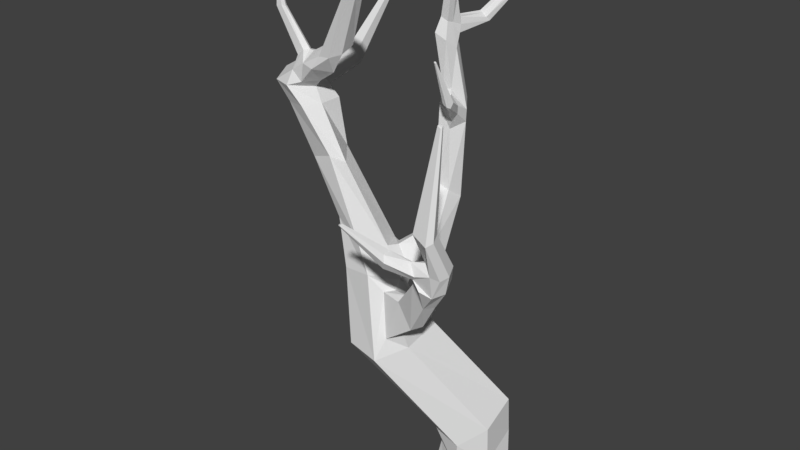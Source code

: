 # Source: Drzewo1.blend  (saved by Blender 2.78.0; exported with 4.5.12 LTS)
import bpy
from mathutils import Matrix  # noqa: F401  (used for matrix-valued properties, if any)

bpy.ops.wm.read_factory_settings(use_empty=True)
scene = bpy.context.scene
scene.name = 'Scene'

# ---- collections
col_collection_1 = bpy.data.collections.new('Collection 1'); scene.collection.children.link(col_collection_1)

# ---- materials (node trees are filled in below, after node groups)
mat_drzewopustynia = bpy.data.materials.new('DrzewoPustynia')
mat_drzewopustynia.alpha_threshold = 0.0
mat_drzewopustynia.use_transparent_shadow = False
mat_drzewopustynia.roughness = 0.5

# ---- material node trees

# ---- world
world_world = bpy.data.worlds.new('World'); scene.world = world_world
world_world.color = (0.05088, 0.05088, 0.05088)
world_world.use_sun_shadow = False
world_world.sun_shadow_jitter_overblur = 0.0
world_world.cycles.sampling_method = 'MANUAL'

# ---- meshes
me_circle = bpy.data.meshes.new('Circle')
me_circle.from_pydata([(0.0, -2.142e-08, -0.4901), (-0.5947, -1.501e-08, -0.3433), (-0.5345, 1.501e-08, 0.3433), (0.0, 2.83e-08, 0.6475), (0.4048, 1.207e-08, 0.2761), (0.5242, 0.06537, -0.3535), (-0.1005, 1.678, -0.4313), (-0.6485, 1.488, -0.1345), (-0.4453, 1.154, 0.3775), (0.1414, 1.118, 0.5585), (0.4505, 1.362, 0.1754), (0.4056, 1.588, -0.4516), (0.08369, 0.6677, 0.5262), (0.4489, 0.6908, 0.1434), (-0.5872, 0.732, -0.4109), (-0.4609, 0.7092, 0.1662), (0.3896, 0.93, -0.5249), (0.01469, 0.8427, -0.7167), (-0.9856, 3.126, 0.4914), (-1.539, 3.003, 0.7943), (-1.32, 2.875, 1.387), (-0.6616, 3.183, 1.332), (-0.458, 3.286, 1.18), (-0.4419, 3.4, 0.774), (-1.116, 3.763, 0.2557), (-1.83, 3.711, 0.5681), (-1.632, 3.973, 1.12), (-0.8115, 3.879, 1.2), (-0.6805, 3.907, 1.084), (-0.6859, 3.64, 0.6431), (-2.591, 4.868, -0.2128), (-3.133, 5.213, -0.09051), (-2.943, 5.201, 0.3813), (-2.51, 5.358, 0.4928), (-2.34, 5.231, 0.3019), (-2.685, 5.303, -0.1082), (-3.356, 6.532, 0.0004555), (-3.435, 6.42, -0.01327), (-3.553, 6.391, 0.5367), (-3.235, 6.389, 0.6364), (-2.921, 6.354, 0.3118), (-3.091, 6.515, -0.001619), (-1.986, 8.041, 0.3709), (-2.104, 8.019, 0.4309), (-2.057, 8.016, 0.575), (-1.929, 8.032, 0.6144), (-1.862, 8.049, 0.5155), (-1.853, 8.061, 0.3738), (-0.4219, 3.012, 1.097), (-0.7329, 2.857, 1.522), (-0.3785, 3.189, 0.5134), (-0.8466, 4.003, 0.5891), (-1.085, 4.086, 1.249), (-0.8991, 3.838, 0.4326), (-0.001734, 3.639, 1.283), (-0.1256, 3.593, 1.412), (-0.03376, 3.719, 0.979), (-0.3902, 3.967, 1.177), (-0.4516, 3.892, 1.298), (-0.2813, 3.784, 0.881), (0.3474, 4.179, 1.453), (0.2076, 4.142, 1.547), (0.2904, 4.28, 1.235), (-0.03233, 4.447, 1.364), (-0.03877, 4.408, 1.494), (0.07986, 4.332, 1.181), (0.728, 4.889, 1.644), (0.6304, 4.812, 1.725), (0.6482, 4.95, 1.456), (0.1314, 4.914, 1.66), (0.1047, 4.936, 1.71), (0.4636, 4.919, 1.409), (0.2497, 4.783, 1.799), (0.6359, 7.037, 1.736), (0.6169, 7.022, 1.752), (0.6204, 7.049, 1.699), (0.5594, 7.053, 1.721), (0.561, 7.046, 1.743), (0.5844, 7.042, 1.69), (0.5794, 5.418, 1.985), (0.4382, 5.509, 1.717), (0.3296, 5.553, 1.851), (0.5945, 5.535, 1.757), (0.6621, 5.484, 1.916), (0.3366, 5.525, 1.946), (0.05782, 4.715, 1.643), (0.5212, 4.649, 1.313), (0.2654, 4.647, 1.247), (0.07054, 4.782, 1.614), (0.1825, 4.701, 1.751), (0.6159, 4.551, 1.575), (0.4673, 4.467, 1.688), (0.3354, 4.971, 1.567), (0.3333, 4.975, 1.666), (0.5008, 4.858, 1.785), (0.3024, 4.557, 1.771), (0.1036, 4.745, 1.468), (0.09021, 4.599, 1.576), (-0.1703, 5.041, 1.79), (-0.1753, 5.038, 1.937), (-0.1267, 4.94, 1.985), (-0.1982, 4.809, 1.926), (-0.2397, 4.907, 1.767), (-0.2741, 4.84, 1.849), (-0.5799, 5.525, 2.308), (-0.5812, 5.525, 2.34), (-0.588, 5.502, 2.35), (-0.6186, 5.492, 2.337), (-0.6106, 5.514, 2.303), (-0.6259, 5.508, 2.321), (-2.811, 6.103, 0.3122), (-3.029, 6.258, -0.03307), (-3.353, 6.052, 0.468), (-2.998, 6.081, 0.568), (-3.135, 6.17, -0.04382), (-3.388, 6.181, -0.0425), (-3.668, 6.494, 0.1975), (-3.374, 6.568, 0.06451), (-2.99, 6.515, 0.1078), (-2.783, 6.113, -0.05318), (-3.481, 6.048, 0.0972), (-3.152, 6.08, -0.05884), (-3.736, 7.207, -2.322), (-3.71, 7.244, -2.318), (-3.623, 7.238, -2.319), (-3.602, 7.153, -2.329), (-3.721, 7.128, -2.332), (-3.637, 7.124, -2.333), (-3.193, 6.305, -0.9434), (-3.112, 6.372, -0.9352), (-3.159, 6.568, -0.9113), (-3.361, 6.581, -0.9097), (-3.421, 6.495, -0.9201), (-3.385, 6.313, -0.9424), (-1.307, 4.191, 0.252), (-1.418, 4.014, 0.1721), (-1.46, 4.449, 1.043), (-1.133, 4.28, 0.4713), (-2.162, 4.095, 0.4), (-2.077, 4.547, 0.7667), (-0.9357, 3.67, 0.4879), (-0.7973, 3.943, 0.8514), (-1.323, 3.652, 0.3123), (-1.644, 3.945, 0.2194), (-1.188, 4.313, 0.6673), (-1.403, 4.213, 0.2322), (-1.138, 7.258, -0.9606), (-1.194, 7.219, -1.045), (-1.359, 7.293, -0.6413), (-1.152, 7.208, -0.6446), (-1.326, 7.354, -1.057), (-1.458, 7.305, -0.8299), (-1.067, 4.38, -0.1011), (-1.001, 4.298, -0.2932), (-0.6893, 4.343, 0.1543), (-0.9452, 4.444, 0.1232), (-0.843, 4.062, -0.1869), (-0.6248, 4.076, -0.0111), (-1.416, 4.93, -0.8359), (-1.038, 4.807, -0.6323), (-1.191, 4.69, -1.023), (-1.35, 4.929, -1.029), (-1.294, 4.903, -0.6228), (-0.9733, 4.639, -0.8683), (-1.367, 6.422, -0.8775), (-1.053, 6.39, -0.672), (-1.079, 6.214, -1.112), (-1.301, 6.412, -1.082), (-1.06, 6.316, -0.5837), (-0.9204, 6.235, -0.6678), (-1.308, 6.209, -1.074), (-1.104, 5.958, -1.11), (-1.008, 5.97, -0.6309), (-1.374, 6.218, -0.8718), (-0.9246, 6.104, -0.665), (-1.065, 6.168, -0.5809), (-0.9248, 6.112, -0.898), (-0.9314, 5.91, -0.8939), (-1.211, 6.442, -0.6706), (-1.252, 6.199, -0.6463), (-1.075, 6.463, -0.6966), (-1.071, 5.821, -0.6725), (-0.8072, 6.392, -0.3995), (-0.8143, 6.309, -0.3439), (-0.9281, 6.429, -0.3542), (-0.9346, 6.362, -0.3111), (-0.8704, 6.44, -0.3784), (-0.8609, 6.32, -0.312), (-0.8974, 7.062, -0.09708), (-0.8994, 7.059, -0.06976), (-0.9308, 7.078, -0.0966), (-0.9326, 7.075, -0.07489), (-0.9149, 7.075, -0.1032), (-0.9123, 7.067, -0.0662), (-1.18, 7.439, -0.8402), (-1.32, 7.524, -0.7318), (-1.198, 7.474, -0.7337), (-1.346, 7.525, -0.9413), (-1.378, 7.531, -0.8423), (-1.214, 7.139, -1.027), (-1.1, 7.048, -0.8431), (-1.405, 7.294, -0.9989), (-1.297, 7.497, -0.9801), (-1.137, 7.384, -0.9842), (-1.161, 7.486, -0.9979), (-1.106, 7.839, -0.7873), (-1.231, 7.916, -0.6895), (-1.122, 7.871, -0.6912), (-1.255, 7.917, -0.8785), (-1.284, 7.923, -0.7891), (-1.211, 7.892, -0.9134), (-1.111, 7.841, -0.8533), (-1.161, 7.866, -0.8833), (-1.123, 7.442, -1.509), (-1.064, 7.384, -1.523), (-1.091, 7.345, -1.626), (-1.042, 7.32, -1.583), (-1.202, 7.414, -1.586), (-1.186, 7.466, -1.529), (-0.756, 7.991, -1.935), (-0.7122, 7.948, -1.929), (-0.7324, 7.893, -1.988), (-0.696, 7.888, -1.952), (-0.8143, 7.951, -1.979), (-0.8025, 8.002, -1.955), (-0.5068, 8.211, -2.334), (-0.4862, 8.191, -2.331), (-0.4957, 8.165, -2.359), (-0.4786, 8.163, -2.342), (-0.5342, 8.192, -2.355), (-0.5287, 8.216, -2.344), (-2.33, 7.014, 0.6362), (-2.213, 7.051, 0.4732), (-2.626, 7.104, 0.325), (-2.591, 6.968, 0.5679), (-2.199, 7.148, 0.242), (-2.428, 7.17, 0.2347), (-2.303, 8.577, 0.6638), (-2.354, 8.571, 0.6893), (-2.334, 8.568, 0.7505), (-2.279, 8.571, 0.7673), (-2.25, 8.577, 0.7253), (-2.246, 8.581, 0.665), (-2.748, 6.506, 0.3899), (-3.232, 6.811, 0.367), (-2.703, 6.737, 0.1506), (-3.016, 6.463, 0.5353), (-3.279, 6.796, 0.2664), (-3.201, 6.86, 0.1863), (-2.689, 6.766, 0.6363), (-3.053, 6.918, 0.2805), (-3.098, 6.897, 0.2079), (-2.411, 6.725, 0.4487), (-3.11, 6.912, 0.3667), (-2.506, 6.922, 0.1993), (-2.946, 6.783, 0.5547), (-3.181, 6.631, 0.5477), (-3.282, 6.72, 0.2447), (-3.021, 6.773, 0.1252), (-2.799, 6.902, 0.1635), (-2.954, 6.918, 0.3003), (-3.528, 7.528, 0.3774), (-3.634, 7.51, 0.3776), (-3.666, 7.516, 0.3095), (-3.599, 7.528, 0.2552), (-3.525, 7.515, 0.2699), (-3.5, 7.512, 0.3142), (-3.601, 7.95, 0.3551), (-3.623, 7.933, 0.3551), (-3.631, 7.93, 0.3377), (-3.617, 7.942, 0.3239), (-3.599, 7.948, 0.3276), (-3.593, 7.95, 0.3389), (-0.7741, 8.507, -0.4933), (-0.8107, 8.529, -0.4649), (-0.7788, 8.516, -0.4654), (-0.8176, 8.529, -0.5198), (-0.8259, 8.531, -0.4938), (-0.8047, 8.522, -0.5299), (-0.7757, 8.507, -0.5125), (-0.7902, 8.515, -0.5212)], [], [(13, 10, 9, 12), (15, 8, 7, 14), (16, 11, 10, 13), (12, 9, 8, 15), (14, 7, 6, 17), (17, 6, 11, 16), (0, 17, 16, 5), (1, 14, 17, 0), (3, 12, 15, 2), (5, 16, 13, 4), (2, 15, 14, 1), (4, 13, 12, 3), (11, 50, 48, 10), (9, 49, 20, 8), (7, 19, 18, 6), (6, 18, 50, 11), (10, 48, 49, 9), (8, 20, 19, 7), (94, 67, 79, 84, 93), (49, 52, 26, 20), (19, 25, 142, 18), (18, 142, 140, 50), (143, 30, 35, 145), (144, 34, 33, 136), (139, 32, 31, 138), (145, 35, 34, 144), (136, 33, 32, 139), (138, 31, 30, 143), (119, 118, 40, 110), (113, 39, 38, 112), (110, 40, 39, 113), (112, 38, 116, 120), (232, 46, 45, 231), (234, 44, 43, 233), (235, 47, 46, 232), (231, 45, 44, 234), (233, 43, 42, 236), (236, 42, 47, 235), (22, 54, 55, 21), (21, 49, 48, 22), (22, 48, 50, 23), (28, 141, 52, 27), (29, 140, 141, 28), (20, 26, 25, 19), (23, 50, 140, 29), (27, 58, 57, 28), (27, 52, 49, 21), (54, 60, 61, 55), (55, 61, 64, 58), (28, 57, 59, 29), (23, 56, 54, 22), (21, 55, 58, 27), (57, 63, 65, 59), (56, 62, 60, 54), (62, 65, 87, 86), (58, 64, 63, 57), (64, 61, 91, 95, 97), (83, 82, 75, 73), (80, 81, 76, 78), (82, 80, 78, 75), (87, 71, 68, 86), (91, 90, 66, 67), (75, 78, 76, 73), (87, 96, 92, 71), (90, 86, 68, 66), (84, 79, 74, 77), (73, 76, 77, 74), (81, 84, 77, 76), (79, 83, 73, 74), (67, 66, 83, 79), (92, 93, 84, 81), (72, 89, 95, 91, 67, 94), (68, 71, 80, 82), (71, 92, 81, 80), (66, 68, 82, 83), (60, 62, 86, 90), (65, 63, 96, 87), (61, 60, 90, 91), (29, 59, 56, 23), (63, 64, 97, 96), (89, 72, 100, 101), (69, 70, 93, 92), (70, 72, 94, 93), (88, 69, 92, 96), (85, 88, 96, 97), (89, 85, 97, 95), (88, 85, 103, 102), (101, 100, 106, 107), (102, 103, 109, 108), (70, 69, 98, 99), (85, 89, 101, 103), (69, 88, 102, 98), (72, 70, 99, 100), (109, 107, 106, 105), (108, 109, 105, 104), (99, 98, 104, 105), (103, 101, 107, 109), (98, 102, 108, 104), (100, 99, 105, 106), (32, 112, 120, 31), (34, 110, 113, 33), (30, 121, 119, 35), (31, 120, 121, 30), (33, 113, 112, 32), (35, 119, 110, 34), (130, 129, 125, 124), (36, 37, 116, 117), (41, 36, 117, 118), (111, 41, 118, 119), (37, 115, 120, 116), (114, 111, 119, 121), (115, 114, 121, 120), (129, 128, 127, 125), (127, 123, 124, 125), (126, 122, 123, 127), (132, 131, 123, 122), (128, 133, 126, 127), (133, 132, 122, 126), (131, 130, 124, 123), (36, 41, 130, 131), (115, 37, 132, 133), (114, 115, 133, 128), (37, 36, 131, 132), (111, 114, 128, 129), (41, 111, 129, 130), (59, 65, 62, 56), (25, 138, 143, 142), (52, 136, 139, 26), (26, 139, 138, 25), (141, 144, 136, 52), (161, 158, 173, 170), (53, 51, 141, 140), (24, 53, 140, 142), (135, 24, 142, 143), (51, 137, 144, 141), (137, 134, 145, 144), (134, 135, 143, 145), (167, 164, 151, 201), (156, 153, 161, 160), (176, 166, 199, 200), (164, 178, 148, 151), (180, 176, 200, 149), (178, 180, 149, 148), (155, 154, 159, 162), (51, 53, 157, 154), (24, 135, 153, 156), (134, 137, 155, 152), (53, 24, 156, 157), (135, 134, 152, 153), (137, 51, 154, 155), (154, 157, 163, 159), (152, 155, 162, 158), (157, 156, 160, 163), (153, 152, 158, 161), (171, 170, 167, 166), (173, 179, 178, 164), (177, 171, 166, 176), (170, 173, 164, 167), (160, 161, 170, 171), (162, 159, 181, 179), (159, 163, 177, 181), (158, 162, 179, 173), (163, 160, 171, 177), (166, 167, 201, 199), (174, 169, 182, 183), (169, 174, 177, 176), (175, 168, 178, 179), (168, 165, 180, 178), (165, 169, 176, 180), (172, 175, 179, 181), (174, 172, 181, 177), (165, 168, 184, 186), (187, 183, 189, 193), (183, 182, 188, 189), (172, 174, 183, 187), (169, 165, 186, 182), (168, 175, 185, 184), (175, 172, 187, 185), (193, 189, 188, 192), (191, 193, 192, 190), (182, 186, 192, 188), (184, 185, 191, 190), (185, 187, 193, 191), (186, 184, 190, 192), (201, 151, 198, 197), (149, 200, 194, 196), (148, 149, 196, 195), (151, 148, 195, 198), (202, 204, 213, 218), (147, 146, 200, 199), (150, 147, 199, 201), (203, 146, 216, 214), (202, 150, 201, 197), (146, 203, 194, 200), (194, 203, 211, 205), (195, 196, 207, 206), (204, 202, 210, 212), (198, 195, 206, 209), (202, 197, 208, 210), (203, 204, 212, 211), (197, 198, 209, 208), (196, 194, 205, 207), (218, 213, 219, 224), (214, 216, 222, 220), (146, 147, 215, 216), (204, 203, 214, 213), (150, 202, 218, 217), (147, 150, 217, 215), (221, 223, 229, 227), (223, 224, 230, 229), (216, 215, 221, 222), (217, 218, 224, 223), (215, 217, 223, 221), (213, 214, 220, 219), (227, 229, 230, 225), (228, 227, 225, 226), (219, 220, 226, 225), (220, 222, 228, 226), (224, 219, 225, 230), (222, 221, 227, 228), (259, 236, 235, 254), (260, 233, 236, 259), (249, 231, 234, 255), (254, 235, 232, 252), (255, 234, 233, 260), (252, 232, 231, 249), (47, 42, 237, 242), (45, 46, 241, 240), (43, 44, 239, 238), (46, 47, 242, 241), (44, 45, 240, 239), (42, 43, 238, 237), (238, 239, 240, 241, 242, 237), (40, 243, 246, 39), (38, 256, 257, 116), (118, 245, 243, 40), (39, 246, 256, 38), (116, 257, 258, 117), (117, 258, 245, 118), (243, 252, 249, 246), (245, 254, 252, 243), (246, 249, 255, 256), (258, 259, 254, 245), (248, 247, 263, 264), (253, 244, 256, 255), (244, 247, 257, 256), (247, 248, 258, 257), (248, 251, 259, 258), (250, 253, 255, 260), (251, 250, 260, 259), (253, 250, 266, 261), (264, 263, 269, 270), (261, 266, 272, 267), (244, 253, 261, 262), (250, 251, 265, 266), (251, 248, 264, 265), (247, 244, 262, 263), (269, 272, 271, 270), (268, 267, 272, 269), (262, 261, 267, 268), (266, 265, 271, 272), (265, 264, 270, 271), (263, 262, 268, 269), (211, 212, 280, 279), (208, 209, 277, 276), (207, 205, 273, 275), (210, 208, 276, 278), (212, 210, 278, 280), (206, 207, 275, 274), (209, 206, 274, 277), (205, 211, 279, 273), (275, 273, 279, 280, 278, 276, 277, 274)])
_uv = me_circle.uv_layers.new(name='UVMap')
_uv.uv.foreach_set('vector', [0.953, 0.04356, 0.9597, 0.09282, 0.914, 0.0869, 0.906, 0.05192, 0.4819, 0.5922, 0.4607, 0.5561, 0.5081, 0.5232, 0.5352, 0.5876, 0.8208, 0.07559, 0.8157, 0.1303, 0.7582, 0.1134, 0.7595, 0.05731, 0.3016, 0.7267, 0.2794, 0.6925, 0.3282, 0.6665, 0.3495, 0.6995, 0.6501, 0.0955, 0.6266, 0.1618, 0.5728, 0.1524, 0.595, 0.07759, 0.595, 0.07759, 0.5728, 0.1524, 0.5352, 0.1255, 0.5623, 0.07246, 0.6311, 0.01328, 0.595, 0.07759, 0.5623, 0.07246, 0.5868, 0.0, 0.6803, 0.0379, 0.6501, 0.0955, 0.595, 0.07759, 0.6311, 0.01328, 0.3317, 0.7796, 0.3016, 0.7267, 0.3495, 0.6995, 0.3796, 0.7568, 0.8022, 0.0, 0.8208, 0.07559, 0.7595, 0.05731, 0.7463, 0.001834, 0.4713, 0.6458, 0.4819, 0.5922, 0.5352, 0.5876, 0.5332, 0.6461, 0.9343, 0.0, 0.953, 0.04356, 0.906, 0.05192, 0.8853, 0.008487, 0.8157, 0.1303, 0.7394, 0.2947, 0.6868, 0.2845, 0.7582, 0.1134, 0.2794, 0.6925, 0.2701, 0.5315, 0.319, 0.5075, 0.3282, 0.6665, 0.6266, 0.1618, 0.6442, 0.3286, 0.5926, 0.3136, 0.5728, 0.1524, 0.5728, 0.1524, 0.5926, 0.3136, 0.5409, 0.2955, 0.5352, 0.1255, 0.9597, 0.09282, 0.8679, 0.2342, 0.8208, 0.2365, 0.914, 0.0869, 0.4607, 0.5561, 0.3796, 0.3792, 0.4355, 0.3626, 0.5081, 0.5232, 0.09065, 0.416, 0.0828, 0.4236, 0.06012, 0.3756, 0.07633, 0.3578, 0.1016, 0.3989, 0.2701, 0.5315, 0.2562, 0.4155, 0.3067, 0.4036, 0.319, 0.5075, 0.6442, 0.3286, 0.6382, 0.3939, 0.598, 0.3666, 0.5926, 0.3136, 0.5926, 0.3136, 0.598, 0.3666, 0.5668, 0.3552, 0.5409, 0.2955, 0.6118, 0.4014, 0.6493, 0.5066, 0.6402, 0.5463, 0.5817, 0.4137, 0.7354, 0.4157, 0.7807, 0.5278, 0.7653, 0.545, 0.7043, 0.4379, 0.4404, 0.2171, 0.4878, 0.1319, 0.5331, 0.1254, 0.4768, 0.2516, 0.7763, 0.412, 0.8208, 0.5429, 0.7807, 0.5278, 0.7354, 0.4157, 0.276, 0.3701, 0.3349, 0.2519, 0.3775, 0.2478, 0.3263, 0.3367, 0.4768, 0.2516, 0.5331, 0.1254, 0.5352, 0.1748, 0.4835, 0.2846, 0.8187, 0.614, 0.807, 0.6551, 0.7876, 0.6406, 0.786, 0.616, 0.3459, 0.1765, 0.3525, 0.1438, 0.3796, 0.1311, 0.3772, 0.165, 0.786, 0.616, 0.7876, 0.6406, 0.7612, 0.6555, 0.7645, 0.6217, 0.4837, 0.04694, 0.4798, 0.01149, 0.5114, 0.0, 0.519, 0.04366, 0.1083, 0.8654, 0.1309, 0.7796, 0.1404, 0.7843, 0.1238, 0.8741, 0.2521, 0.8251, 0.2429, 0.9045, 0.2298, 0.9005, 0.2288, 0.8263, 0.3192, 0.9092, 0.3208, 0.8424, 0.3333, 0.8402, 0.341, 0.912, 0.2556, 0.1253, 0.185, 0.05643, 0.1966, 0.05271, 0.2794, 0.1188, 0.5819, 0.7637, 0.633, 0.8437, 0.6289, 0.8543, 0.5775, 0.7826, 0.5775, 0.7826, 0.6289, 0.8543, 0.6248, 0.8656, 0.566, 0.7995, 0.8642, 0.2568, 0.896, 0.298, 0.8796, 0.2981, 0.8401, 0.252, 0.8401, 0.252, 0.8208, 0.2365, 0.8679, 0.2342, 0.8642, 0.2568, 0.6803, 0.309, 0.6868, 0.2845, 0.7394, 0.2947, 0.717, 0.3158, 0.6923, 0.3675, 0.7145, 0.373, 0.6815, 0.3966, 0.683, 0.3701, 0.7315, 0.343, 0.7478, 0.3529, 0.7145, 0.373, 0.6923, 0.3675, 0.3796, 0.3792, 0.4036, 0.2794, 0.4575, 0.2949, 0.4355, 0.3626, 0.717, 0.3158, 0.7394, 0.2947, 0.7478, 0.3529, 0.7315, 0.343, 0.1404, 0.881, 0.1464, 0.8495, 0.1601, 0.8483, 0.155, 0.8755, 0.2426, 0.4416, 0.2562, 0.4155, 0.2701, 0.5315, 0.2548, 0.5052, 0.896, 0.298, 0.9188, 0.3532, 0.9032, 0.3518, 0.8796, 0.2981, 0.1947, 0.4919, 0.145, 0.4609, 0.1557, 0.4298, 0.2115, 0.4545, 0.155, 0.8755, 0.1601, 0.8483, 0.1828, 0.8575, 0.1828, 0.9016, 0.8884, 0.2453, 0.9109, 0.2879, 0.896, 0.298, 0.8642, 0.2568, 0.2548, 0.5052, 0.1947, 0.4919, 0.2115, 0.4545, 0.2426, 0.4416, 0.8112, 0.707, 0.7961, 0.7587, 0.781, 0.7512, 0.7932, 0.6931, 0.7527, 0.6555, 0.7376, 0.6978, 0.7157, 0.6936, 0.7242, 0.656, 0.7623, 0.7529, 0.781, 0.7512, 0.7746, 0.7835, 0.7536, 0.7911, 0.1464, 0.8495, 0.1593, 0.7975, 0.1707, 0.8017, 0.1601, 0.8483, 0.1557, 0.4298, 0.145, 0.4609, 0.1096, 0.4454, 0.1183, 0.4332, 0.1368, 0.4198, 0.6991, 0.8014, 0.715, 0.8034, 0.7527, 0.9231, 0.749, 0.9227, 0.7892, 0.8638, 0.8014, 0.8652, 0.8208, 0.9987, 0.818, 0.9984, 0.777, 0.8706, 0.7892, 0.8638, 0.818, 0.9984, 0.8152, 1.0, 0.7746, 0.7835, 0.7671, 0.8128, 0.7527, 0.8209, 0.7536, 0.7911, 0.9185, 0.3881, 0.9363, 0.392, 0.9449, 0.4222, 0.9325, 0.4183, 0.6803, 0.669, 0.6804, 0.6656, 0.6834, 0.6648, 0.6833, 0.6709, 0.1713, 0.9022, 0.172, 0.9229, 0.1444, 0.9173, 0.1425, 0.9016, 0.7089, 0.7187, 0.7352, 0.7227, 0.7274, 0.7468, 0.7085, 0.7445, 0.07633, 0.3578, 0.06012, 0.3756, 0.0, 0.2436, 0.00373, 0.2394, 0.6833, 0.6709, 0.6834, 0.6648, 0.6854, 0.6653, 0.6854, 0.6694, 0.2608, 0.8895, 0.2521, 0.8902, 0.2778, 0.7797, 0.2798, 0.7796, 0.9225, 0.4729, 0.9329, 0.4762, 0.9597, 0.5769, 0.9573, 0.5761, 0.9325, 0.4183, 0.9449, 0.4222, 0.9329, 0.4762, 0.9225, 0.4729, 0.2798, 0.9418, 0.2714, 0.9395, 0.2521, 0.8902, 0.2608, 0.8895, 0.1136, 0.4133, 0.1229, 0.417, 0.1183, 0.4332, 0.1096, 0.4454, 0.0828, 0.4236, 0.09065, 0.416, 0.7527, 0.8209, 0.7671, 0.8128, 0.7892, 0.8638, 0.777, 0.8706, 0.7671, 0.8128, 0.7814, 0.8144, 0.8014, 0.8652, 0.7892, 0.8638, 0.7085, 0.7445, 0.7274, 0.7468, 0.715, 0.8034, 0.6991, 0.8014, 0.7157, 0.6936, 0.7376, 0.6978, 0.7352, 0.7227, 0.7089, 0.7187, 0.781, 0.7512, 0.7961, 0.7587, 0.7938, 0.7883, 0.7746, 0.7835, 0.9032, 0.3518, 0.9188, 0.3532, 0.9363, 0.392, 0.9185, 0.3881, 0.8208, 0.6685, 0.7932, 0.6931, 0.7715, 0.6949, 0.7951, 0.6555, 0.1707, 0.8017, 0.1593, 0.7975, 0.1624, 0.7796, 0.1751, 0.7797, 0.6705, 0.8656, 0.6805, 0.8686, 0.6691, 0.9035, 0.6555, 0.8982, 0.1576, 0.9331, 0.157, 0.9375, 0.1404, 0.9251, 0.1444, 0.9173, 0.1209, 0.3945, 0.1136, 0.4133, 0.09065, 0.416, 0.1016, 0.3989, 0.1675, 0.9348, 0.1576, 0.9331, 0.1444, 0.9173, 0.172, 0.9229, 0.2935, 0.7958, 0.2902, 0.7997, 0.2798, 0.7913, 0.2913, 0.7836, 0.3066, 0.794, 0.2935, 0.7958, 0.2913, 0.7836, 0.3148, 0.7796, 0.5516, 0.9629, 0.5463, 0.9655, 0.5352, 0.9331, 0.542, 0.9326, 0.6555, 0.8982, 0.6691, 0.9035, 0.6805, 0.9676, 0.6778, 0.9677, 0.2909, 0.8239, 0.298, 0.8222, 0.3129, 0.9, 0.3118, 0.8994, 0.157, 0.9375, 0.1576, 0.9331, 0.172, 0.9508, 0.1664, 0.9627, 0.2935, 0.7958, 0.3066, 0.794, 0.3073, 0.8198, 0.298, 0.8222, 0.5643, 0.9588, 0.5516, 0.9629, 0.542, 0.9326, 0.5553, 0.9293, 0.98, 0.5574, 0.9637, 0.5462, 0.9712, 0.5216, 0.98, 0.5279, 0.6848, 0.6754, 0.683, 0.675, 0.6829, 0.6719, 0.6848, 0.6709, 0.6809, 0.6717, 0.6829, 0.6709, 0.6829, 0.6755, 0.6803, 0.6746, 0.9712, 0.5216, 0.9597, 0.528, 0.9723, 0.459, 0.9748, 0.4575, 0.298, 0.8222, 0.3073, 0.8198, 0.3148, 0.899, 0.3129, 0.9, 0.5553, 0.9293, 0.542, 0.9326, 0.5617, 0.8656, 0.5643, 0.8669, 0.98, 0.5279, 0.9712, 0.5216, 0.9748, 0.4575, 0.9763, 0.4586, 0.4878, 0.1319, 0.4837, 0.04694, 0.519, 0.04366, 0.5331, 0.1254, 0.7807, 0.5278, 0.786, 0.616, 0.7645, 0.6217, 0.7653, 0.545, 0.6493, 0.5066, 0.6475, 0.6272, 0.6163, 0.6157, 0.6402, 0.5463, 0.6803, 0.5565, 0.6764, 0.6391, 0.6475, 0.6272, 0.6493, 0.5066, 0.3349, 0.2519, 0.3459, 0.1765, 0.3772, 0.165, 0.3775, 0.2478, 0.8208, 0.5429, 0.8187, 0.614, 0.786, 0.616, 0.7807, 0.5278, 0.9775, 0.1441, 0.9597, 0.1481, 0.9923, 0.00176, 1.0, 0.0, 0.6464, 0.672, 0.6572, 0.6659, 0.6744, 0.6833, 0.6468, 0.6763, 0.9914, 0.2394, 0.97, 0.2431, 0.9691, 0.2378, 0.9985, 0.2283, 0.6306, 0.637, 0.6256, 0.6604, 0.618, 0.6578, 0.6163, 0.6157, 0.6572, 0.6659, 0.6627, 0.6445, 0.6764, 0.6391, 0.6744, 0.6833, 0.6426, 0.6339, 0.6306, 0.637, 0.6163, 0.6157, 0.6475, 0.6272, 0.6627, 0.6445, 0.6426, 0.6339, 0.6475, 0.6272, 0.6764, 0.6391, 0.3044, 0.9764, 0.2953, 0.9789, 0.2989, 0.9126, 0.3029, 0.9115, 0.2989, 0.9126, 0.2974, 0.9, 0.3044, 0.9037, 0.3029, 0.9115, 0.2922, 0.9092, 0.2939, 0.9021, 0.2974, 0.9, 0.2989, 0.9126, 0.9736, 0.3252, 0.9815, 0.3239, 0.9915, 0.457, 0.9881, 0.4575, 0.2953, 0.9789, 0.2798, 0.9711, 0.2922, 0.9092, 0.2989, 0.9126, 0.0, 0.856, 0.0162, 0.8589, 0.03886, 0.9978, 0.03183, 0.9966, 0.9815, 0.3239, 0.9977, 0.3211, 0.9985, 0.4558, 0.9915, 0.457, 0.97, 0.2431, 0.9914, 0.2394, 0.9977, 0.3211, 0.9815, 0.3239, 0.01759, 0.7796, 0.03886, 0.7834, 0.0162, 0.8589, 0.0, 0.856, 0.3538, 0.9145, 0.3686, 0.9029, 0.3686, 0.9632, 0.3573, 0.9721, 0.9597, 0.2448, 0.97, 0.2431, 0.9815, 0.3239, 0.9736, 0.3252, 0.3413, 0.9157, 0.3538, 0.9145, 0.3573, 0.9721, 0.3478, 0.973, 1.0, 0.2229, 0.9767, 0.2283, 0.9597, 0.1481, 0.9775, 0.1441, 0.7932, 0.6931, 0.781, 0.7512, 0.7623, 0.7529, 0.7715, 0.6949, 0.6382, 0.3939, 0.649, 0.4354, 0.6118, 0.4014, 0.598, 0.3666, 0.2562, 0.4155, 0.276, 0.3701, 0.3263, 0.3367, 0.3067, 0.4036, 0.4036, 0.2794, 0.4404, 0.2171, 0.4768, 0.2516, 0.4575, 0.2949, 0.7145, 0.373, 0.7354, 0.4157, 0.7043, 0.4379, 0.6815, 0.3966, 0.3824, 0.7467, 0.3985, 0.7469, 0.4234, 0.8461, 0.4062, 0.8454, 0.7528, 0.3654, 0.7387, 0.3782, 0.7145, 0.373, 0.7478, 0.3529, 0.5764, 0.3669, 0.5569, 0.3667, 0.5668, 0.3552, 0.598, 0.3666, 0.5904, 0.3976, 0.5764, 0.3669, 0.598, 0.3666, 0.6118, 0.4014, 0.7387, 0.3782, 0.7525, 0.4101, 0.7354, 0.4157, 0.7145, 0.373, 0.0615, 0.8831, 0.08612, 0.8738, 0.09374, 0.875, 0.05691, 0.8997, 0.5748, 0.4085, 0.5904, 0.3976, 0.6118, 0.4014, 0.5817, 0.4137, 0.41, 0.861, 0.4273, 0.8618, 0.4493, 0.9339, 0.4349, 0.9331, 0.443, 0.6461, 0.437, 0.6727, 0.3824, 0.7467, 0.3796, 0.7213, 0.9126, 0.7679, 0.9296, 0.7851, 0.9047, 0.8634, 0.8901, 0.849, 0.4273, 0.8618, 0.4475, 0.854, 0.4666, 0.9262, 0.4493, 0.9339, 0.8882, 0.798, 0.9126, 0.7679, 0.8901, 0.849, 0.8695, 0.8604, 0.4956, 0.791, 0.507, 0.794, 0.496, 0.8598, 0.4771, 0.8657, 0.05714, 0.8451, 0.03886, 0.8412, 0.0857, 0.7796, 0.1024, 0.7868, 0.04043, 0.9095, 0.06144, 0.9093, 0.06575, 0.9551, 0.03886, 0.9483, 0.5764, 0.3669, 0.5904, 0.3976, 0.5425, 0.3988, 0.5397, 0.3751, 0.08612, 0.8738, 0.0615, 0.8831, 0.05714, 0.8451, 0.07729, 0.833, 0.06144, 0.9093, 0.07985, 0.8997, 0.07985, 0.9467, 0.06575, 0.9551, 0.1024, 0.8754, 0.08612, 0.8738, 0.07729, 0.833, 0.08219, 0.8174, 0.0615, 0.8831, 0.04195, 0.8892, 0.03886, 0.8412, 0.05714, 0.8451, 0.8526, 0.598, 0.8723, 0.5769, 0.9377, 0.6492, 0.9137, 0.661, 0.4548, 0.6792, 0.4771, 0.6759, 0.4179, 0.7367, 0.3985, 0.7469, 0.09697, 0.9589, 0.07985, 0.9535, 0.08238, 0.8997, 0.09697, 0.9106, 0.437, 0.6727, 0.4548, 0.6792, 0.3985, 0.7469, 0.3824, 0.7467, 0.9897, 0.8125, 0.969, 0.7918, 0.968, 0.7737, 0.9899, 0.7895, 0.4234, 0.8461, 0.444, 0.8363, 0.4475, 0.854, 0.4273, 0.8618, 0.916, 0.7516, 0.9343, 0.7651, 0.9296, 0.7851, 0.9126, 0.7679, 0.4062, 0.8454, 0.4234, 0.8461, 0.4273, 0.8618, 0.41, 0.861, 0.9913, 0.9255, 0.9752, 0.9058, 0.969, 0.7918, 0.9897, 0.8125, 0.5, 0.6527, 0.5231, 0.6461, 0.5123, 0.7365, 0.4942, 0.7688, 0.9137, 0.661, 0.9377, 0.6492, 0.916, 0.7516, 0.8981, 0.7453, 0.3985, 0.7469, 0.4179, 0.7367, 0.444, 0.8363, 0.4234, 0.8461, 0.9377, 0.6492, 0.9505, 0.6634, 0.9343, 0.7651, 0.916, 0.7516, 0.9899, 0.7895, 0.968, 0.7737, 0.9505, 0.6955, 0.9692, 0.7078, 0.8921, 0.7632, 0.8898, 0.7738, 0.8631, 0.7781, 0.8597, 0.7707, 0.8898, 0.7738, 0.8921, 0.7632, 0.916, 0.7516, 0.9126, 0.7679, 0.5122, 0.7673, 0.5115, 0.7806, 0.4956, 0.791, 0.4942, 0.7688, 0.5115, 0.7806, 0.5099, 0.7875, 0.507, 0.794, 0.4956, 0.791, 0.8873, 0.7909, 0.8898, 0.7738, 0.9126, 0.7679, 0.8882, 0.798, 0.5176, 0.7502, 0.5122, 0.7673, 0.4942, 0.7688, 0.5123, 0.7365, 0.5829, 0.8921, 0.5714, 0.8845, 0.5643, 0.8716, 0.5865, 0.8656, 0.6983, 0.8265, 0.6911, 0.8209, 0.6928, 0.7962, 0.6983, 0.7951, 0.5791, 0.9281, 0.5836, 0.9259, 0.5865, 0.9914, 0.5856, 0.9921, 0.8597, 0.7707, 0.8631, 0.7781, 0.8237, 0.8305, 0.8213, 0.8298, 0.5714, 0.8845, 0.5829, 0.8921, 0.5836, 0.9259, 0.5791, 0.9281, 0.8898, 0.7738, 0.8873, 0.7909, 0.8603, 0.7838, 0.8631, 0.7781, 0.6555, 0.9428, 0.6484, 0.9522, 0.635, 0.9259, 0.6407, 0.9242, 0.6484, 0.9522, 0.6397, 0.9691, 0.63, 0.93, 0.635, 0.9259, 0.8208, 0.8309, 0.8213, 0.8298, 0.8237, 0.8305, 0.824, 0.8322, 0.5338, 0.647, 0.5352, 0.6461, 0.5352, 0.6495, 0.534, 0.649, 0.5337, 0.7113, 0.5286, 0.7059, 0.5324, 0.6467, 0.5337, 0.648, 0.6407, 0.9242, 0.635, 0.9259, 0.654, 0.8656, 0.6555, 0.8667, 0.6918, 0.7324, 0.6983, 0.7287, 0.6983, 0.7944, 0.6964, 0.7951, 0.5286, 0.7059, 0.5231, 0.7058, 0.531, 0.6461, 0.5324, 0.6467, 0.4349, 0.9331, 0.4493, 0.9339, 0.4539, 0.9483, 0.4455, 0.9478, 0.8695, 0.8604, 0.8901, 0.849, 0.8825, 0.8834, 0.8724, 0.8851, 0.4771, 0.8657, 0.496, 0.8598, 0.4883, 0.8835, 0.4773, 0.887, 0.4493, 0.9339, 0.4666, 0.9262, 0.4641, 0.9438, 0.4539, 0.9483, 0.2072, 0.7796, 0.216, 0.7863, 0.193, 0.825, 0.188, 0.8246, 0.9048, 0.8696, 0.8966, 0.8694, 0.8901, 0.849, 0.9047, 0.8634, 0.9577, 0.6899, 0.9705, 0.7006, 0.9692, 0.7078, 0.9505, 0.6955, 0.8963, 0.88, 0.8966, 0.8694, 0.9505, 0.8819, 0.944, 0.8869, 0.9583, 0.6763, 0.9577, 0.6899, 0.9505, 0.6955, 0.9532, 0.6741, 0.8966, 0.8694, 0.8963, 0.88, 0.8825, 0.8834, 0.8901, 0.849, 0.8825, 0.8834, 0.8963, 0.88, 0.8761, 0.914, 0.8702, 0.9126, 0.4773, 0.887, 0.4883, 0.8835, 0.4931, 0.9194, 0.4831, 0.9225, 0.9708, 0.6763, 0.9583, 0.6763, 0.962, 0.64, 0.9663, 0.6416, 0.4539, 0.9483, 0.4641, 0.9438, 0.4771, 0.97, 0.468, 0.9741, 0.9583, 0.6763, 0.9532, 0.6741, 0.9574, 0.6379, 0.962, 0.64, 0.8963, 0.88, 0.8956, 0.8893, 0.8783, 0.9183, 0.8761, 0.914, 0.4455, 0.9478, 0.4539, 0.9483, 0.468, 0.9741, 0.4603, 0.9737, 0.8724, 0.8851, 0.8825, 0.8834, 0.8702, 0.9126, 0.8611, 0.9141, 0.6991, 0.9253, 0.7054, 0.9257, 0.7068, 0.9828, 0.7023, 0.982, 0.5312, 0.7718, 0.5231, 0.7718, 0.5245, 0.7123, 0.5297, 0.7113, 0.3749, 0.8266, 0.3678, 0.8224, 0.3731, 0.7796, 0.3749, 0.7796, 0.8956, 0.8893, 0.8963, 0.88, 0.944, 0.8869, 0.9416, 0.8933, 0.198, 0.7804, 0.2072, 0.7796, 0.188, 0.8246, 0.1828, 0.8268, 0.7279, 0.9716, 0.712, 0.9674, 0.7177, 0.9241, 0.7279, 0.9231, 0.6878, 0.926, 0.6968, 0.9251, 0.687, 0.9582, 0.6828, 0.9586, 0.2046, 0.8866, 0.2079, 0.8866, 0.2141, 0.9328, 0.2125, 0.9328, 0.6805, 0.8687, 0.6847, 0.8675, 0.6878, 0.926, 0.6855, 0.9277, 0.1828, 0.8268, 0.188, 0.8246, 0.2079, 0.8866, 0.2046, 0.8866, 0.6847, 0.8675, 0.6968, 0.8656, 0.6968, 0.9251, 0.6878, 0.926, 0.7054, 0.9257, 0.712, 0.9231, 0.712, 0.9809, 0.7068, 0.9828, 0.6828, 0.9586, 0.687, 0.9582, 0.6882, 0.9601, 0.6865, 0.9611, 0.5334, 0.8081, 0.5334, 0.8099, 0.5286, 0.8096, 0.5306, 0.8083, 0.5231, 0.7751, 0.5274, 0.7723, 0.5306, 0.8083, 0.5286, 0.8096, 0.5274, 0.7723, 0.5334, 0.7718, 0.5334, 0.8081, 0.5306, 0.8083, 0.2079, 0.8866, 0.212, 0.8867, 0.216, 0.9328, 0.2141, 0.9328, 0.5312, 0.7123, 0.5334, 0.7113, 0.5334, 0.7517, 0.5324, 0.7521, 0.5714, 0.7422, 0.5775, 0.7826, 0.566, 0.7995, 0.5608, 0.7659, 0.2278, 0.7927, 0.2288, 0.8263, 0.2204, 0.8448, 0.216, 0.8048, 0.294, 0.1326, 0.2556, 0.1253, 0.2794, 0.1188, 0.3154, 0.1211, 0.3148, 0.9191, 0.3192, 0.9092, 0.341, 0.912, 0.3413, 0.9331, 0.2521, 0.7892, 0.2521, 0.8251, 0.2288, 0.8263, 0.2278, 0.7927, 0.1037, 0.8987, 0.1083, 0.8654, 0.1238, 0.8741, 0.1304, 0.9124, 0.6248, 0.8656, 0.6289, 0.8543, 0.6883, 0.8512, 0.6862, 0.8558, 0.3413, 0.8376, 0.3333, 0.8402, 0.3376, 0.7809, 0.341, 0.7796, 0.2438, 0.9649, 0.2305, 0.9616, 0.2381, 0.9045, 0.2438, 0.9058, 0.3333, 0.8402, 0.3208, 0.8424, 0.3323, 0.7819, 0.3376, 0.7809, 0.1966, 0.05271, 0.185, 0.05643, 0.1906, 0.001911, 0.1954, 0.0, 0.6289, 0.8543, 0.633, 0.8437, 0.6904, 0.8468, 0.6883, 0.8512, 0.6803, 0.6621, 0.6824, 0.6567, 0.6872, 0.6555, 0.6895, 0.6594, 0.6895, 0.6648, 0.6845, 0.6646, 0.1024, 0.9553, 0.106, 0.9342, 0.1263, 0.9529, 0.1404, 0.9708, 0.63, 0.8717, 0.63, 0.9107, 0.6015, 0.9053, 0.5981, 0.8656, 0.5484, 0.7108, 0.554, 0.7427, 0.5408, 0.7278, 0.5352, 0.7081, 0.3525, 0.1438, 0.3334, 0.1444, 0.3402, 0.125, 0.3796, 0.1311, 0.5981, 0.8656, 0.6015, 0.9053, 0.5912, 0.9287, 0.5865, 0.8925, 0.5685, 0.6833, 0.5703, 0.7194, 0.554, 0.7427, 0.5484, 0.7108, 0.106, 0.9342, 0.1037, 0.8987, 0.1304, 0.9124, 0.1263, 0.9529, 0.554, 0.7427, 0.5608, 0.7659, 0.5443, 0.7634, 0.5408, 0.7278, 0.3334, 0.1444, 0.294, 0.1326, 0.3154, 0.1211, 0.3402, 0.125, 0.5703, 0.7194, 0.5714, 0.7422, 0.5608, 0.7659, 0.554, 0.7427, 0.5856, 0.7088, 0.5848, 0.6995, 0.6588, 0.7002, 0.6561, 0.7063, 0.3266, 0.1024, 0.3403, 0.1062, 0.3402, 0.125, 0.3154, 0.1211, 0.3543, 0.7977, 0.3446, 0.7993, 0.3413, 0.7937, 0.3678, 0.7796, 0.5848, 0.6995, 0.5856, 0.7088, 0.5703, 0.7194, 0.5787, 0.6961, 0.5856, 0.7088, 0.5844, 0.7184, 0.5714, 0.7422, 0.5703, 0.7194, 0.2258, 0.7844, 0.2335, 0.7796, 0.2521, 0.7892, 0.2278, 0.7927, 0.2194, 0.7798, 0.2258, 0.7844, 0.2278, 0.7927, 0.216, 0.8048, 0.98, 0.4601, 0.9872, 0.4582, 0.9899, 0.5226, 0.9845, 0.5251, 0.6561, 0.7063, 0.6588, 0.7002, 0.6902, 0.7208, 0.6904, 0.7224, 0.9845, 0.5251, 0.9899, 0.5226, 0.9897, 0.5623, 0.9884, 0.5626, 0.3403, 0.1062, 0.3266, 0.1024, 0.337, 0.03748, 0.3462, 0.03516, 0.9872, 0.4582, 0.9941, 0.4575, 0.9941, 0.5234, 0.9899, 0.5226, 0.5844, 0.7184, 0.5856, 0.7088, 0.6561, 0.7063, 0.6522, 0.7114, 0.3446, 0.7993, 0.3543, 0.7977, 0.3622, 0.8694, 0.3559, 0.8719, 0.6815, 0.6755, 0.6817, 0.6793, 0.6807, 0.6787, 0.6803, 0.677, 0.6831, 0.6762, 0.6831, 0.6785, 0.6817, 0.6793, 0.6815, 0.6755, 0.3462, 0.03516, 0.337, 0.03748, 0.3273, 0.0001736, 0.3297, 0.0008363, 0.9899, 0.5226, 0.9941, 0.5234, 0.9908, 0.5622, 0.9897, 0.5623, 0.6522, 0.7114, 0.6561, 0.7063, 0.6904, 0.7224, 0.6902, 0.7241, 0.3559, 0.8719, 0.3622, 0.8694, 0.3678, 0.9026, 0.3661, 0.9029, 0.9706, 0.6432, 0.9663, 0.6416, 0.99, 0.578, 0.9913, 0.5784, 0.2305, 0.9706, 0.2225, 0.9692, 0.2282, 0.9068, 0.2305, 0.9072, 0.6918, 0.6606, 0.6991, 0.6555, 0.6991, 0.7272, 0.697, 0.7287, 0.962, 0.64, 0.9574, 0.6379, 0.9874, 0.5769, 0.9888, 0.5775, 0.9663, 0.6416, 0.962, 0.64, 0.9888, 0.5775, 0.99, 0.578, 0.4831, 0.9225, 0.4931, 0.9194, 0.5231, 0.9789, 0.5202, 0.9798, 0.2225, 0.9692, 0.216, 0.9614, 0.2263, 0.9045, 0.2282, 0.9068, 0.8702, 0.9126, 0.8761, 0.914, 0.8332, 0.9511, 0.8315, 0.9506, 0.8289, 0.9511, 0.8315, 0.9506, 0.8332, 0.9511, 0.8338, 0.9523, 0.8345, 0.9536, 0.8334, 0.9544, 0.8311, 0.9544, 0.8286, 0.9532])
me_circle.materials.append(mat_drzewopustynia)
me_circle.use_remesh_preserve_volume = False
me_circle.use_remesh_preserve_attributes = False
me_circle.use_mirror_vertex_groups = False
me_circle.update()

# ---- objects
ob_tree1 = bpy.data.objects.new('Tree1', me_circle)

# ---- transforms, parenting, visibility, modifiers, constraints
ob_tree1.location = (0.0, 0.0, 0.0)
ob_tree1.rotation_euler = (1.571, -0.0, 0.0)
ob_tree1.lineart.crease_threshold = 0.0

# ---- collection membership
col_collection_1.objects.link(ob_tree1)

# ---- scene / render settings (as saved in the file)
scene.frame_start = 1; scene.frame_end = 250; scene.frame_set(1)
scene.render.engine = 'BLENDER_EEVEE_NEXT'
scene.render.resolution_percentage = 50
scene.render.dither_intensity = 0.0
scene.cycles.use_denoising = False
scene.cycles.samples = 128
scene.cycles.sampling_pattern = 'TABULATED_SOBOL'
scene.cycles.light_sampling_threshold = 0.0
scene.cycles.use_adaptive_sampling = False
scene.cycles.use_light_tree = False
scene.cycles.blur_glossy = 0.0
scene.cycles.sample_clamp_indirect = 0.0
scene.view_settings.view_transform = 'Standard'
bpy.context.view_layer.update()

# ---- added for rendering (the .blend has no active camera and no usable light): camera, sun
cam_auto = bpy.data.cameras.new('AutoCamera')
cam_auto.lens = 50.0
cam_auto.sensor_width = 36.0
cam_auto.clip_end = 1000.0
ob_auto_camera = bpy.data.objects.new('AutoCamera', cam_auto)
scene.collection.objects.link(ob_auto_camera)
ob_auto_camera.location = (8.44992, -11.9403, 12.2539)
ob_auto_camera.rotation_euler = (1.09748, -7.21219e-08, 0.694738)
scene.camera = ob_auto_camera
light_auto_sun = bpy.data.lights.new('AutoSun', 'SUN')
light_auto_sun.energy = 3.0
light_auto_sun.angle = 0.0523599
ob_auto_sun = bpy.data.objects.new('AutoSun', light_auto_sun)
scene.collection.objects.link(ob_auto_sun)
ob_auto_sun.rotation_euler = (0.872665, 0.174533, 0.523599)
bpy.context.view_layer.update()
